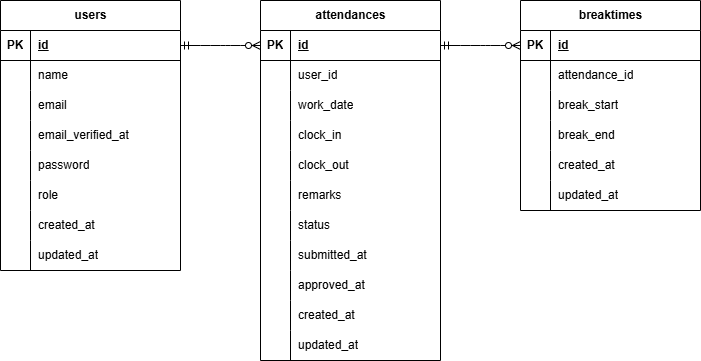

The diagram above was exported from draw.io. Its source (the exported page's mxGraphModel, read from the mxfile embedded in the PNG):
<mxGraphModel dx="608" dy="515" grid="1" gridSize="10" guides="1" tooltips="1" connect="1" arrows="1" fold="1" page="1" pageScale="1" pageWidth="827" pageHeight="1169" math="0" shadow="0">
  <root>
    <mxCell id="0" />
    <mxCell id="1" parent="0" />
    <mxCell id="2" value="users" style="shape=table;startSize=30;container=1;collapsible=1;childLayout=tableLayout;fixedRows=1;rowLines=0;fontStyle=1;align=center;resizeLast=1;html=1;" parent="1" vertex="1">
      <mxGeometry x="40" y="90" width="180" height="270" as="geometry" />
    </mxCell>
    <mxCell id="3" value="" style="shape=tableRow;horizontal=0;startSize=0;swimlaneHead=0;swimlaneBody=0;fillColor=none;collapsible=0;dropTarget=0;points=[[0,0.5],[1,0.5]];portConstraint=eastwest;top=0;left=0;right=0;bottom=1;" parent="2" vertex="1">
      <mxGeometry y="30" width="180" height="30" as="geometry" />
    </mxCell>
    <mxCell id="4" value="PK" style="shape=partialRectangle;connectable=0;fillColor=none;top=0;left=0;bottom=0;right=0;fontStyle=1;overflow=hidden;whiteSpace=wrap;html=1;" parent="3" vertex="1">
      <mxGeometry width="30" height="30" as="geometry">
        <mxRectangle width="30" height="30" as="alternateBounds" />
      </mxGeometry>
    </mxCell>
    <mxCell id="5" value="id" style="shape=partialRectangle;connectable=0;fillColor=none;top=0;left=0;bottom=0;right=0;align=left;spacingLeft=6;fontStyle=5;overflow=hidden;whiteSpace=wrap;html=1;" parent="3" vertex="1">
      <mxGeometry x="30" width="150" height="30" as="geometry">
        <mxRectangle width="150" height="30" as="alternateBounds" />
      </mxGeometry>
    </mxCell>
    <mxCell id="6" value="" style="shape=tableRow;horizontal=0;startSize=0;swimlaneHead=0;swimlaneBody=0;fillColor=none;collapsible=0;dropTarget=0;points=[[0,0.5],[1,0.5]];portConstraint=eastwest;top=0;left=0;right=0;bottom=0;" parent="2" vertex="1">
      <mxGeometry y="60" width="180" height="30" as="geometry" />
    </mxCell>
    <mxCell id="7" value="" style="shape=partialRectangle;connectable=0;fillColor=none;top=0;left=0;bottom=0;right=0;editable=1;overflow=hidden;whiteSpace=wrap;html=1;" parent="6" vertex="1">
      <mxGeometry width="30" height="30" as="geometry">
        <mxRectangle width="30" height="30" as="alternateBounds" />
      </mxGeometry>
    </mxCell>
    <mxCell id="8" value="name" style="shape=partialRectangle;connectable=0;fillColor=none;top=0;left=0;bottom=0;right=0;align=left;spacingLeft=6;overflow=hidden;whiteSpace=wrap;html=1;" parent="6" vertex="1">
      <mxGeometry x="30" width="150" height="30" as="geometry">
        <mxRectangle width="150" height="30" as="alternateBounds" />
      </mxGeometry>
    </mxCell>
    <mxCell id="9" value="" style="shape=tableRow;horizontal=0;startSize=0;swimlaneHead=0;swimlaneBody=0;fillColor=none;collapsible=0;dropTarget=0;points=[[0,0.5],[1,0.5]];portConstraint=eastwest;top=0;left=0;right=0;bottom=0;" parent="2" vertex="1">
      <mxGeometry y="90" width="180" height="30" as="geometry" />
    </mxCell>
    <mxCell id="10" value="" style="shape=partialRectangle;connectable=0;fillColor=none;top=0;left=0;bottom=0;right=0;editable=1;overflow=hidden;whiteSpace=wrap;html=1;" parent="9" vertex="1">
      <mxGeometry width="30" height="30" as="geometry">
        <mxRectangle width="30" height="30" as="alternateBounds" />
      </mxGeometry>
    </mxCell>
    <mxCell id="11" value="email" style="shape=partialRectangle;connectable=0;fillColor=none;top=0;left=0;bottom=0;right=0;align=left;spacingLeft=6;overflow=hidden;whiteSpace=wrap;html=1;" parent="9" vertex="1">
      <mxGeometry x="30" width="150" height="30" as="geometry">
        <mxRectangle width="150" height="30" as="alternateBounds" />
      </mxGeometry>
    </mxCell>
    <mxCell id="12" value="" style="shape=tableRow;horizontal=0;startSize=0;swimlaneHead=0;swimlaneBody=0;fillColor=none;collapsible=0;dropTarget=0;points=[[0,0.5],[1,0.5]];portConstraint=eastwest;top=0;left=0;right=0;bottom=0;" parent="2" vertex="1">
      <mxGeometry y="120" width="180" height="30" as="geometry" />
    </mxCell>
    <mxCell id="13" value="" style="shape=partialRectangle;connectable=0;fillColor=none;top=0;left=0;bottom=0;right=0;editable=1;overflow=hidden;whiteSpace=wrap;html=1;" parent="12" vertex="1">
      <mxGeometry width="30" height="30" as="geometry">
        <mxRectangle width="30" height="30" as="alternateBounds" />
      </mxGeometry>
    </mxCell>
    <mxCell id="14" value="email_verified_at" style="shape=partialRectangle;connectable=0;fillColor=none;top=0;left=0;bottom=0;right=0;align=left;spacingLeft=6;overflow=hidden;whiteSpace=wrap;html=1;" parent="12" vertex="1">
      <mxGeometry x="30" width="150" height="30" as="geometry">
        <mxRectangle width="150" height="30" as="alternateBounds" />
      </mxGeometry>
    </mxCell>
    <mxCell id="15" style="shape=tableRow;horizontal=0;startSize=0;swimlaneHead=0;swimlaneBody=0;fillColor=none;collapsible=0;dropTarget=0;points=[[0,0.5],[1,0.5]];portConstraint=eastwest;top=0;left=0;right=0;bottom=0;" parent="2" vertex="1">
      <mxGeometry y="150" width="180" height="30" as="geometry" />
    </mxCell>
    <mxCell id="16" style="shape=partialRectangle;connectable=0;fillColor=none;top=0;left=0;bottom=0;right=0;editable=1;overflow=hidden;whiteSpace=wrap;html=1;" parent="15" vertex="1">
      <mxGeometry width="30" height="30" as="geometry">
        <mxRectangle width="30" height="30" as="alternateBounds" />
      </mxGeometry>
    </mxCell>
    <mxCell id="17" value="password" style="shape=partialRectangle;connectable=0;fillColor=none;top=0;left=0;bottom=0;right=0;align=left;spacingLeft=6;overflow=hidden;whiteSpace=wrap;html=1;" parent="15" vertex="1">
      <mxGeometry x="30" width="150" height="30" as="geometry">
        <mxRectangle width="150" height="30" as="alternateBounds" />
      </mxGeometry>
    </mxCell>
    <mxCell id="18" style="shape=tableRow;horizontal=0;startSize=0;swimlaneHead=0;swimlaneBody=0;fillColor=none;collapsible=0;dropTarget=0;points=[[0,0.5],[1,0.5]];portConstraint=eastwest;top=0;left=0;right=0;bottom=0;" parent="2" vertex="1">
      <mxGeometry y="180" width="180" height="30" as="geometry" />
    </mxCell>
    <mxCell id="19" style="shape=partialRectangle;connectable=0;fillColor=none;top=0;left=0;bottom=0;right=0;editable=1;overflow=hidden;whiteSpace=wrap;html=1;" parent="18" vertex="1">
      <mxGeometry width="30" height="30" as="geometry">
        <mxRectangle width="30" height="30" as="alternateBounds" />
      </mxGeometry>
    </mxCell>
    <mxCell id="20" value="role" style="shape=partialRectangle;connectable=0;fillColor=none;top=0;left=0;bottom=0;right=0;align=left;spacingLeft=6;overflow=hidden;whiteSpace=wrap;html=1;" parent="18" vertex="1">
      <mxGeometry x="30" width="150" height="30" as="geometry">
        <mxRectangle width="150" height="30" as="alternateBounds" />
      </mxGeometry>
    </mxCell>
    <mxCell id="21" style="shape=tableRow;horizontal=0;startSize=0;swimlaneHead=0;swimlaneBody=0;fillColor=none;collapsible=0;dropTarget=0;points=[[0,0.5],[1,0.5]];portConstraint=eastwest;top=0;left=0;right=0;bottom=0;" parent="2" vertex="1">
      <mxGeometry y="210" width="180" height="30" as="geometry" />
    </mxCell>
    <mxCell id="22" style="shape=partialRectangle;connectable=0;fillColor=none;top=0;left=0;bottom=0;right=0;editable=1;overflow=hidden;whiteSpace=wrap;html=1;" parent="21" vertex="1">
      <mxGeometry width="30" height="30" as="geometry">
        <mxRectangle width="30" height="30" as="alternateBounds" />
      </mxGeometry>
    </mxCell>
    <mxCell id="23" value="created_at" style="shape=partialRectangle;connectable=0;fillColor=none;top=0;left=0;bottom=0;right=0;align=left;spacingLeft=6;overflow=hidden;whiteSpace=wrap;html=1;" parent="21" vertex="1">
      <mxGeometry x="30" width="150" height="30" as="geometry">
        <mxRectangle width="150" height="30" as="alternateBounds" />
      </mxGeometry>
    </mxCell>
    <mxCell id="24" style="shape=tableRow;horizontal=0;startSize=0;swimlaneHead=0;swimlaneBody=0;fillColor=none;collapsible=0;dropTarget=0;points=[[0,0.5],[1,0.5]];portConstraint=eastwest;top=0;left=0;right=0;bottom=0;" parent="2" vertex="1">
      <mxGeometry y="240" width="180" height="30" as="geometry" />
    </mxCell>
    <mxCell id="25" style="shape=partialRectangle;connectable=0;fillColor=none;top=0;left=0;bottom=0;right=0;editable=1;overflow=hidden;whiteSpace=wrap;html=1;" parent="24" vertex="1">
      <mxGeometry width="30" height="30" as="geometry">
        <mxRectangle width="30" height="30" as="alternateBounds" />
      </mxGeometry>
    </mxCell>
    <mxCell id="26" value="updated_at" style="shape=partialRectangle;connectable=0;fillColor=none;top=0;left=0;bottom=0;right=0;align=left;spacingLeft=6;overflow=hidden;whiteSpace=wrap;html=1;" parent="24" vertex="1">
      <mxGeometry x="30" width="150" height="30" as="geometry">
        <mxRectangle width="150" height="30" as="alternateBounds" />
      </mxGeometry>
    </mxCell>
    <mxCell id="36" value="attendances" style="shape=table;startSize=30;container=1;collapsible=1;childLayout=tableLayout;fixedRows=1;rowLines=0;fontStyle=1;align=center;resizeLast=1;html=1;" parent="1" vertex="1">
      <mxGeometry x="300" y="90" width="180" height="360" as="geometry" />
    </mxCell>
    <mxCell id="37" value="" style="shape=tableRow;horizontal=0;startSize=0;swimlaneHead=0;swimlaneBody=0;fillColor=none;collapsible=0;dropTarget=0;points=[[0,0.5],[1,0.5]];portConstraint=eastwest;top=0;left=0;right=0;bottom=1;" parent="36" vertex="1">
      <mxGeometry y="30" width="180" height="30" as="geometry" />
    </mxCell>
    <mxCell id="38" value="PK" style="shape=partialRectangle;connectable=0;fillColor=none;top=0;left=0;bottom=0;right=0;fontStyle=1;overflow=hidden;whiteSpace=wrap;html=1;" parent="37" vertex="1">
      <mxGeometry width="30" height="30" as="geometry">
        <mxRectangle width="30" height="30" as="alternateBounds" />
      </mxGeometry>
    </mxCell>
    <mxCell id="39" value="id" style="shape=partialRectangle;connectable=0;fillColor=none;top=0;left=0;bottom=0;right=0;align=left;spacingLeft=6;fontStyle=5;overflow=hidden;whiteSpace=wrap;html=1;" parent="37" vertex="1">
      <mxGeometry x="30" width="150" height="30" as="geometry">
        <mxRectangle width="150" height="30" as="alternateBounds" />
      </mxGeometry>
    </mxCell>
    <mxCell id="40" value="" style="shape=tableRow;horizontal=0;startSize=0;swimlaneHead=0;swimlaneBody=0;fillColor=none;collapsible=0;dropTarget=0;points=[[0,0.5],[1,0.5]];portConstraint=eastwest;top=0;left=0;right=0;bottom=0;" parent="36" vertex="1">
      <mxGeometry y="60" width="180" height="30" as="geometry" />
    </mxCell>
    <mxCell id="41" value="" style="shape=partialRectangle;connectable=0;fillColor=none;top=0;left=0;bottom=0;right=0;editable=1;overflow=hidden;whiteSpace=wrap;html=1;" parent="40" vertex="1">
      <mxGeometry width="30" height="30" as="geometry">
        <mxRectangle width="30" height="30" as="alternateBounds" />
      </mxGeometry>
    </mxCell>
    <mxCell id="42" value="user_id" style="shape=partialRectangle;connectable=0;fillColor=none;top=0;left=0;bottom=0;right=0;align=left;spacingLeft=6;overflow=hidden;whiteSpace=wrap;html=1;" parent="40" vertex="1">
      <mxGeometry x="30" width="150" height="30" as="geometry">
        <mxRectangle width="150" height="30" as="alternateBounds" />
      </mxGeometry>
    </mxCell>
    <mxCell id="43" value="" style="shape=tableRow;horizontal=0;startSize=0;swimlaneHead=0;swimlaneBody=0;fillColor=none;collapsible=0;dropTarget=0;points=[[0,0.5],[1,0.5]];portConstraint=eastwest;top=0;left=0;right=0;bottom=0;" parent="36" vertex="1">
      <mxGeometry y="90" width="180" height="30" as="geometry" />
    </mxCell>
    <mxCell id="44" value="" style="shape=partialRectangle;connectable=0;fillColor=none;top=0;left=0;bottom=0;right=0;editable=1;overflow=hidden;whiteSpace=wrap;html=1;" parent="43" vertex="1">
      <mxGeometry width="30" height="30" as="geometry">
        <mxRectangle width="30" height="30" as="alternateBounds" />
      </mxGeometry>
    </mxCell>
    <mxCell id="45" value="work_date" style="shape=partialRectangle;connectable=0;fillColor=none;top=0;left=0;bottom=0;right=0;align=left;spacingLeft=6;overflow=hidden;whiteSpace=wrap;html=1;" parent="43" vertex="1">
      <mxGeometry x="30" width="150" height="30" as="geometry">
        <mxRectangle width="150" height="30" as="alternateBounds" />
      </mxGeometry>
    </mxCell>
    <mxCell id="46" value="" style="shape=tableRow;horizontal=0;startSize=0;swimlaneHead=0;swimlaneBody=0;fillColor=none;collapsible=0;dropTarget=0;points=[[0,0.5],[1,0.5]];portConstraint=eastwest;top=0;left=0;right=0;bottom=0;" parent="36" vertex="1">
      <mxGeometry y="120" width="180" height="30" as="geometry" />
    </mxCell>
    <mxCell id="47" value="" style="shape=partialRectangle;connectable=0;fillColor=none;top=0;left=0;bottom=0;right=0;editable=1;overflow=hidden;whiteSpace=wrap;html=1;" parent="46" vertex="1">
      <mxGeometry width="30" height="30" as="geometry">
        <mxRectangle width="30" height="30" as="alternateBounds" />
      </mxGeometry>
    </mxCell>
    <mxCell id="48" value="clock_in" style="shape=partialRectangle;connectable=0;fillColor=none;top=0;left=0;bottom=0;right=0;align=left;spacingLeft=6;overflow=hidden;whiteSpace=wrap;html=1;" parent="46" vertex="1">
      <mxGeometry x="30" width="150" height="30" as="geometry">
        <mxRectangle width="150" height="30" as="alternateBounds" />
      </mxGeometry>
    </mxCell>
    <mxCell id="49" style="shape=tableRow;horizontal=0;startSize=0;swimlaneHead=0;swimlaneBody=0;fillColor=none;collapsible=0;dropTarget=0;points=[[0,0.5],[1,0.5]];portConstraint=eastwest;top=0;left=0;right=0;bottom=0;" parent="36" vertex="1">
      <mxGeometry y="150" width="180" height="30" as="geometry" />
    </mxCell>
    <mxCell id="50" style="shape=partialRectangle;connectable=0;fillColor=none;top=0;left=0;bottom=0;right=0;editable=1;overflow=hidden;whiteSpace=wrap;html=1;" parent="49" vertex="1">
      <mxGeometry width="30" height="30" as="geometry">
        <mxRectangle width="30" height="30" as="alternateBounds" />
      </mxGeometry>
    </mxCell>
    <mxCell id="51" value="clock_out" style="shape=partialRectangle;connectable=0;fillColor=none;top=0;left=0;bottom=0;right=0;align=left;spacingLeft=6;overflow=hidden;whiteSpace=wrap;html=1;" parent="49" vertex="1">
      <mxGeometry x="30" width="150" height="30" as="geometry">
        <mxRectangle width="150" height="30" as="alternateBounds" />
      </mxGeometry>
    </mxCell>
    <mxCell id="52" style="shape=tableRow;horizontal=0;startSize=0;swimlaneHead=0;swimlaneBody=0;fillColor=none;collapsible=0;dropTarget=0;points=[[0,0.5],[1,0.5]];portConstraint=eastwest;top=0;left=0;right=0;bottom=0;" parent="36" vertex="1">
      <mxGeometry y="180" width="180" height="30" as="geometry" />
    </mxCell>
    <mxCell id="53" style="shape=partialRectangle;connectable=0;fillColor=none;top=0;left=0;bottom=0;right=0;editable=1;overflow=hidden;whiteSpace=wrap;html=1;" parent="52" vertex="1">
      <mxGeometry width="30" height="30" as="geometry">
        <mxRectangle width="30" height="30" as="alternateBounds" />
      </mxGeometry>
    </mxCell>
    <mxCell id="54" value="remarks" style="shape=partialRectangle;connectable=0;fillColor=none;top=0;left=0;bottom=0;right=0;align=left;spacingLeft=6;overflow=hidden;whiteSpace=wrap;html=1;" parent="52" vertex="1">
      <mxGeometry x="30" width="150" height="30" as="geometry">
        <mxRectangle width="150" height="30" as="alternateBounds" />
      </mxGeometry>
    </mxCell>
    <mxCell id="55" style="shape=tableRow;horizontal=0;startSize=0;swimlaneHead=0;swimlaneBody=0;fillColor=none;collapsible=0;dropTarget=0;points=[[0,0.5],[1,0.5]];portConstraint=eastwest;top=0;left=0;right=0;bottom=0;" parent="36" vertex="1">
      <mxGeometry y="210" width="180" height="30" as="geometry" />
    </mxCell>
    <mxCell id="56" style="shape=partialRectangle;connectable=0;fillColor=none;top=0;left=0;bottom=0;right=0;editable=1;overflow=hidden;whiteSpace=wrap;html=1;" parent="55" vertex="1">
      <mxGeometry width="30" height="30" as="geometry">
        <mxRectangle width="30" height="30" as="alternateBounds" />
      </mxGeometry>
    </mxCell>
    <mxCell id="57" value="status" style="shape=partialRectangle;connectable=0;fillColor=none;top=0;left=0;bottom=0;right=0;align=left;spacingLeft=6;overflow=hidden;whiteSpace=wrap;html=1;" parent="55" vertex="1">
      <mxGeometry x="30" width="150" height="30" as="geometry">
        <mxRectangle width="150" height="30" as="alternateBounds" />
      </mxGeometry>
    </mxCell>
    <mxCell id="58" style="shape=tableRow;horizontal=0;startSize=0;swimlaneHead=0;swimlaneBody=0;fillColor=none;collapsible=0;dropTarget=0;points=[[0,0.5],[1,0.5]];portConstraint=eastwest;top=0;left=0;right=0;bottom=0;" parent="36" vertex="1">
      <mxGeometry y="240" width="180" height="30" as="geometry" />
    </mxCell>
    <mxCell id="59" style="shape=partialRectangle;connectable=0;fillColor=none;top=0;left=0;bottom=0;right=0;editable=1;overflow=hidden;whiteSpace=wrap;html=1;" parent="58" vertex="1">
      <mxGeometry width="30" height="30" as="geometry">
        <mxRectangle width="30" height="30" as="alternateBounds" />
      </mxGeometry>
    </mxCell>
    <mxCell id="60" value="submitted_at" style="shape=partialRectangle;connectable=0;fillColor=none;top=0;left=0;bottom=0;right=0;align=left;spacingLeft=6;overflow=hidden;whiteSpace=wrap;html=1;" parent="58" vertex="1">
      <mxGeometry x="30" width="150" height="30" as="geometry">
        <mxRectangle width="150" height="30" as="alternateBounds" />
      </mxGeometry>
    </mxCell>
    <mxCell id="61" style="shape=tableRow;horizontal=0;startSize=0;swimlaneHead=0;swimlaneBody=0;fillColor=none;collapsible=0;dropTarget=0;points=[[0,0.5],[1,0.5]];portConstraint=eastwest;top=0;left=0;right=0;bottom=0;" parent="36" vertex="1">
      <mxGeometry y="270" width="180" height="30" as="geometry" />
    </mxCell>
    <mxCell id="62" style="shape=partialRectangle;connectable=0;fillColor=none;top=0;left=0;bottom=0;right=0;editable=1;overflow=hidden;whiteSpace=wrap;html=1;" parent="61" vertex="1">
      <mxGeometry width="30" height="30" as="geometry">
        <mxRectangle width="30" height="30" as="alternateBounds" />
      </mxGeometry>
    </mxCell>
    <mxCell id="63" value="approved_at" style="shape=partialRectangle;connectable=0;fillColor=none;top=0;left=0;bottom=0;right=0;align=left;spacingLeft=6;overflow=hidden;whiteSpace=wrap;html=1;" parent="61" vertex="1">
      <mxGeometry x="30" width="150" height="30" as="geometry">
        <mxRectangle width="150" height="30" as="alternateBounds" />
      </mxGeometry>
    </mxCell>
    <mxCell id="64" style="shape=tableRow;horizontal=0;startSize=0;swimlaneHead=0;swimlaneBody=0;fillColor=none;collapsible=0;dropTarget=0;points=[[0,0.5],[1,0.5]];portConstraint=eastwest;top=0;left=0;right=0;bottom=0;" parent="36" vertex="1">
      <mxGeometry y="300" width="180" height="30" as="geometry" />
    </mxCell>
    <mxCell id="65" style="shape=partialRectangle;connectable=0;fillColor=none;top=0;left=0;bottom=0;right=0;editable=1;overflow=hidden;whiteSpace=wrap;html=1;" parent="64" vertex="1">
      <mxGeometry width="30" height="30" as="geometry">
        <mxRectangle width="30" height="30" as="alternateBounds" />
      </mxGeometry>
    </mxCell>
    <mxCell id="66" value="created_at" style="shape=partialRectangle;connectable=0;fillColor=none;top=0;left=0;bottom=0;right=0;align=left;spacingLeft=6;overflow=hidden;whiteSpace=wrap;html=1;" parent="64" vertex="1">
      <mxGeometry x="30" width="150" height="30" as="geometry">
        <mxRectangle width="150" height="30" as="alternateBounds" />
      </mxGeometry>
    </mxCell>
    <mxCell id="67" style="shape=tableRow;horizontal=0;startSize=0;swimlaneHead=0;swimlaneBody=0;fillColor=none;collapsible=0;dropTarget=0;points=[[0,0.5],[1,0.5]];portConstraint=eastwest;top=0;left=0;right=0;bottom=0;" parent="36" vertex="1">
      <mxGeometry y="330" width="180" height="30" as="geometry" />
    </mxCell>
    <mxCell id="68" style="shape=partialRectangle;connectable=0;fillColor=none;top=0;left=0;bottom=0;right=0;editable=1;overflow=hidden;whiteSpace=wrap;html=1;" parent="67" vertex="1">
      <mxGeometry width="30" height="30" as="geometry">
        <mxRectangle width="30" height="30" as="alternateBounds" />
      </mxGeometry>
    </mxCell>
    <mxCell id="69" value="updated_at" style="shape=partialRectangle;connectable=0;fillColor=none;top=0;left=0;bottom=0;right=0;align=left;spacingLeft=6;overflow=hidden;whiteSpace=wrap;html=1;" parent="67" vertex="1">
      <mxGeometry x="30" width="150" height="30" as="geometry">
        <mxRectangle width="150" height="30" as="alternateBounds" />
      </mxGeometry>
    </mxCell>
    <mxCell id="70" value="breaktimes" style="shape=table;startSize=30;container=1;collapsible=1;childLayout=tableLayout;fixedRows=1;rowLines=0;fontStyle=1;align=center;resizeLast=1;html=1;" parent="1" vertex="1">
      <mxGeometry x="560" y="90" width="180" height="210" as="geometry" />
    </mxCell>
    <mxCell id="71" value="" style="shape=tableRow;horizontal=0;startSize=0;swimlaneHead=0;swimlaneBody=0;fillColor=none;collapsible=0;dropTarget=0;points=[[0,0.5],[1,0.5]];portConstraint=eastwest;top=0;left=0;right=0;bottom=1;" parent="70" vertex="1">
      <mxGeometry y="30" width="180" height="30" as="geometry" />
    </mxCell>
    <mxCell id="72" value="PK" style="shape=partialRectangle;connectable=0;fillColor=none;top=0;left=0;bottom=0;right=0;fontStyle=1;overflow=hidden;whiteSpace=wrap;html=1;" parent="71" vertex="1">
      <mxGeometry width="30" height="30" as="geometry">
        <mxRectangle width="30" height="30" as="alternateBounds" />
      </mxGeometry>
    </mxCell>
    <mxCell id="73" value="id" style="shape=partialRectangle;connectable=0;fillColor=none;top=0;left=0;bottom=0;right=0;align=left;spacingLeft=6;fontStyle=5;overflow=hidden;whiteSpace=wrap;html=1;" parent="71" vertex="1">
      <mxGeometry x="30" width="150" height="30" as="geometry">
        <mxRectangle width="150" height="30" as="alternateBounds" />
      </mxGeometry>
    </mxCell>
    <mxCell id="74" value="" style="shape=tableRow;horizontal=0;startSize=0;swimlaneHead=0;swimlaneBody=0;fillColor=none;collapsible=0;dropTarget=0;points=[[0,0.5],[1,0.5]];portConstraint=eastwest;top=0;left=0;right=0;bottom=0;" parent="70" vertex="1">
      <mxGeometry y="60" width="180" height="30" as="geometry" />
    </mxCell>
    <mxCell id="75" value="" style="shape=partialRectangle;connectable=0;fillColor=none;top=0;left=0;bottom=0;right=0;editable=1;overflow=hidden;whiteSpace=wrap;html=1;" parent="74" vertex="1">
      <mxGeometry width="30" height="30" as="geometry">
        <mxRectangle width="30" height="30" as="alternateBounds" />
      </mxGeometry>
    </mxCell>
    <mxCell id="76" value="attendance_id" style="shape=partialRectangle;connectable=0;fillColor=none;top=0;left=0;bottom=0;right=0;align=left;spacingLeft=6;overflow=hidden;whiteSpace=wrap;html=1;" parent="74" vertex="1">
      <mxGeometry x="30" width="150" height="30" as="geometry">
        <mxRectangle width="150" height="30" as="alternateBounds" />
      </mxGeometry>
    </mxCell>
    <mxCell id="77" value="" style="shape=tableRow;horizontal=0;startSize=0;swimlaneHead=0;swimlaneBody=0;fillColor=none;collapsible=0;dropTarget=0;points=[[0,0.5],[1,0.5]];portConstraint=eastwest;top=0;left=0;right=0;bottom=0;" parent="70" vertex="1">
      <mxGeometry y="90" width="180" height="30" as="geometry" />
    </mxCell>
    <mxCell id="78" value="" style="shape=partialRectangle;connectable=0;fillColor=none;top=0;left=0;bottom=0;right=0;editable=1;overflow=hidden;whiteSpace=wrap;html=1;" parent="77" vertex="1">
      <mxGeometry width="30" height="30" as="geometry">
        <mxRectangle width="30" height="30" as="alternateBounds" />
      </mxGeometry>
    </mxCell>
    <mxCell id="79" value="break_start" style="shape=partialRectangle;connectable=0;fillColor=none;top=0;left=0;bottom=0;right=0;align=left;spacingLeft=6;overflow=hidden;whiteSpace=wrap;html=1;" parent="77" vertex="1">
      <mxGeometry x="30" width="150" height="30" as="geometry">
        <mxRectangle width="150" height="30" as="alternateBounds" />
      </mxGeometry>
    </mxCell>
    <mxCell id="80" value="" style="shape=tableRow;horizontal=0;startSize=0;swimlaneHead=0;swimlaneBody=0;fillColor=none;collapsible=0;dropTarget=0;points=[[0,0.5],[1,0.5]];portConstraint=eastwest;top=0;left=0;right=0;bottom=0;" parent="70" vertex="1">
      <mxGeometry y="120" width="180" height="30" as="geometry" />
    </mxCell>
    <mxCell id="81" value="" style="shape=partialRectangle;connectable=0;fillColor=none;top=0;left=0;bottom=0;right=0;editable=1;overflow=hidden;whiteSpace=wrap;html=1;" parent="80" vertex="1">
      <mxGeometry width="30" height="30" as="geometry">
        <mxRectangle width="30" height="30" as="alternateBounds" />
      </mxGeometry>
    </mxCell>
    <mxCell id="82" value="break_end" style="shape=partialRectangle;connectable=0;fillColor=none;top=0;left=0;bottom=0;right=0;align=left;spacingLeft=6;overflow=hidden;whiteSpace=wrap;html=1;" parent="80" vertex="1">
      <mxGeometry x="30" width="150" height="30" as="geometry">
        <mxRectangle width="150" height="30" as="alternateBounds" />
      </mxGeometry>
    </mxCell>
    <mxCell id="83" style="shape=tableRow;horizontal=0;startSize=0;swimlaneHead=0;swimlaneBody=0;fillColor=none;collapsible=0;dropTarget=0;points=[[0,0.5],[1,0.5]];portConstraint=eastwest;top=0;left=0;right=0;bottom=0;" parent="70" vertex="1">
      <mxGeometry y="150" width="180" height="30" as="geometry" />
    </mxCell>
    <mxCell id="84" style="shape=partialRectangle;connectable=0;fillColor=none;top=0;left=0;bottom=0;right=0;editable=1;overflow=hidden;whiteSpace=wrap;html=1;" parent="83" vertex="1">
      <mxGeometry width="30" height="30" as="geometry">
        <mxRectangle width="30" height="30" as="alternateBounds" />
      </mxGeometry>
    </mxCell>
    <mxCell id="85" value="created_at" style="shape=partialRectangle;connectable=0;fillColor=none;top=0;left=0;bottom=0;right=0;align=left;spacingLeft=6;overflow=hidden;whiteSpace=wrap;html=1;" parent="83" vertex="1">
      <mxGeometry x="30" width="150" height="30" as="geometry">
        <mxRectangle width="150" height="30" as="alternateBounds" />
      </mxGeometry>
    </mxCell>
    <mxCell id="86" style="shape=tableRow;horizontal=0;startSize=0;swimlaneHead=0;swimlaneBody=0;fillColor=none;collapsible=0;dropTarget=0;points=[[0,0.5],[1,0.5]];portConstraint=eastwest;top=0;left=0;right=0;bottom=0;" parent="70" vertex="1">
      <mxGeometry y="180" width="180" height="30" as="geometry" />
    </mxCell>
    <mxCell id="87" style="shape=partialRectangle;connectable=0;fillColor=none;top=0;left=0;bottom=0;right=0;editable=1;overflow=hidden;whiteSpace=wrap;html=1;" parent="86" vertex="1">
      <mxGeometry width="30" height="30" as="geometry">
        <mxRectangle width="30" height="30" as="alternateBounds" />
      </mxGeometry>
    </mxCell>
    <mxCell id="88" value="updated_at" style="shape=partialRectangle;connectable=0;fillColor=none;top=0;left=0;bottom=0;right=0;align=left;spacingLeft=6;overflow=hidden;whiteSpace=wrap;html=1;" parent="86" vertex="1">
      <mxGeometry x="30" width="150" height="30" as="geometry">
        <mxRectangle width="150" height="30" as="alternateBounds" />
      </mxGeometry>
    </mxCell>
    <mxCell id="104" value="" style="edgeStyle=entityRelationEdgeStyle;fontSize=12;html=1;endArrow=ERzeroToMany;startArrow=ERmandOne;entryX=0;entryY=0.5;entryDx=0;entryDy=0;exitX=1;exitY=0.5;exitDx=0;exitDy=0;" parent="1" source="37" target="71" edge="1">
      <mxGeometry width="100" height="100" relative="1" as="geometry">
        <mxPoint x="480" y="280" as="sourcePoint" />
        <mxPoint x="580" y="180" as="targetPoint" />
      </mxGeometry>
    </mxCell>
    <mxCell id="105" value="" style="edgeStyle=entityRelationEdgeStyle;fontSize=12;html=1;endArrow=ERzeroToMany;startArrow=ERmandOne;entryX=0;entryY=0.5;entryDx=0;entryDy=0;exitX=1;exitY=0.5;exitDx=0;exitDy=0;" parent="1" source="3" target="37" edge="1">
      <mxGeometry width="100" height="100" relative="1" as="geometry">
        <mxPoint x="250" y="145" as="sourcePoint" />
        <mxPoint x="330" y="145" as="targetPoint" />
      </mxGeometry>
    </mxCell>
  </root>
</mxGraphModel>